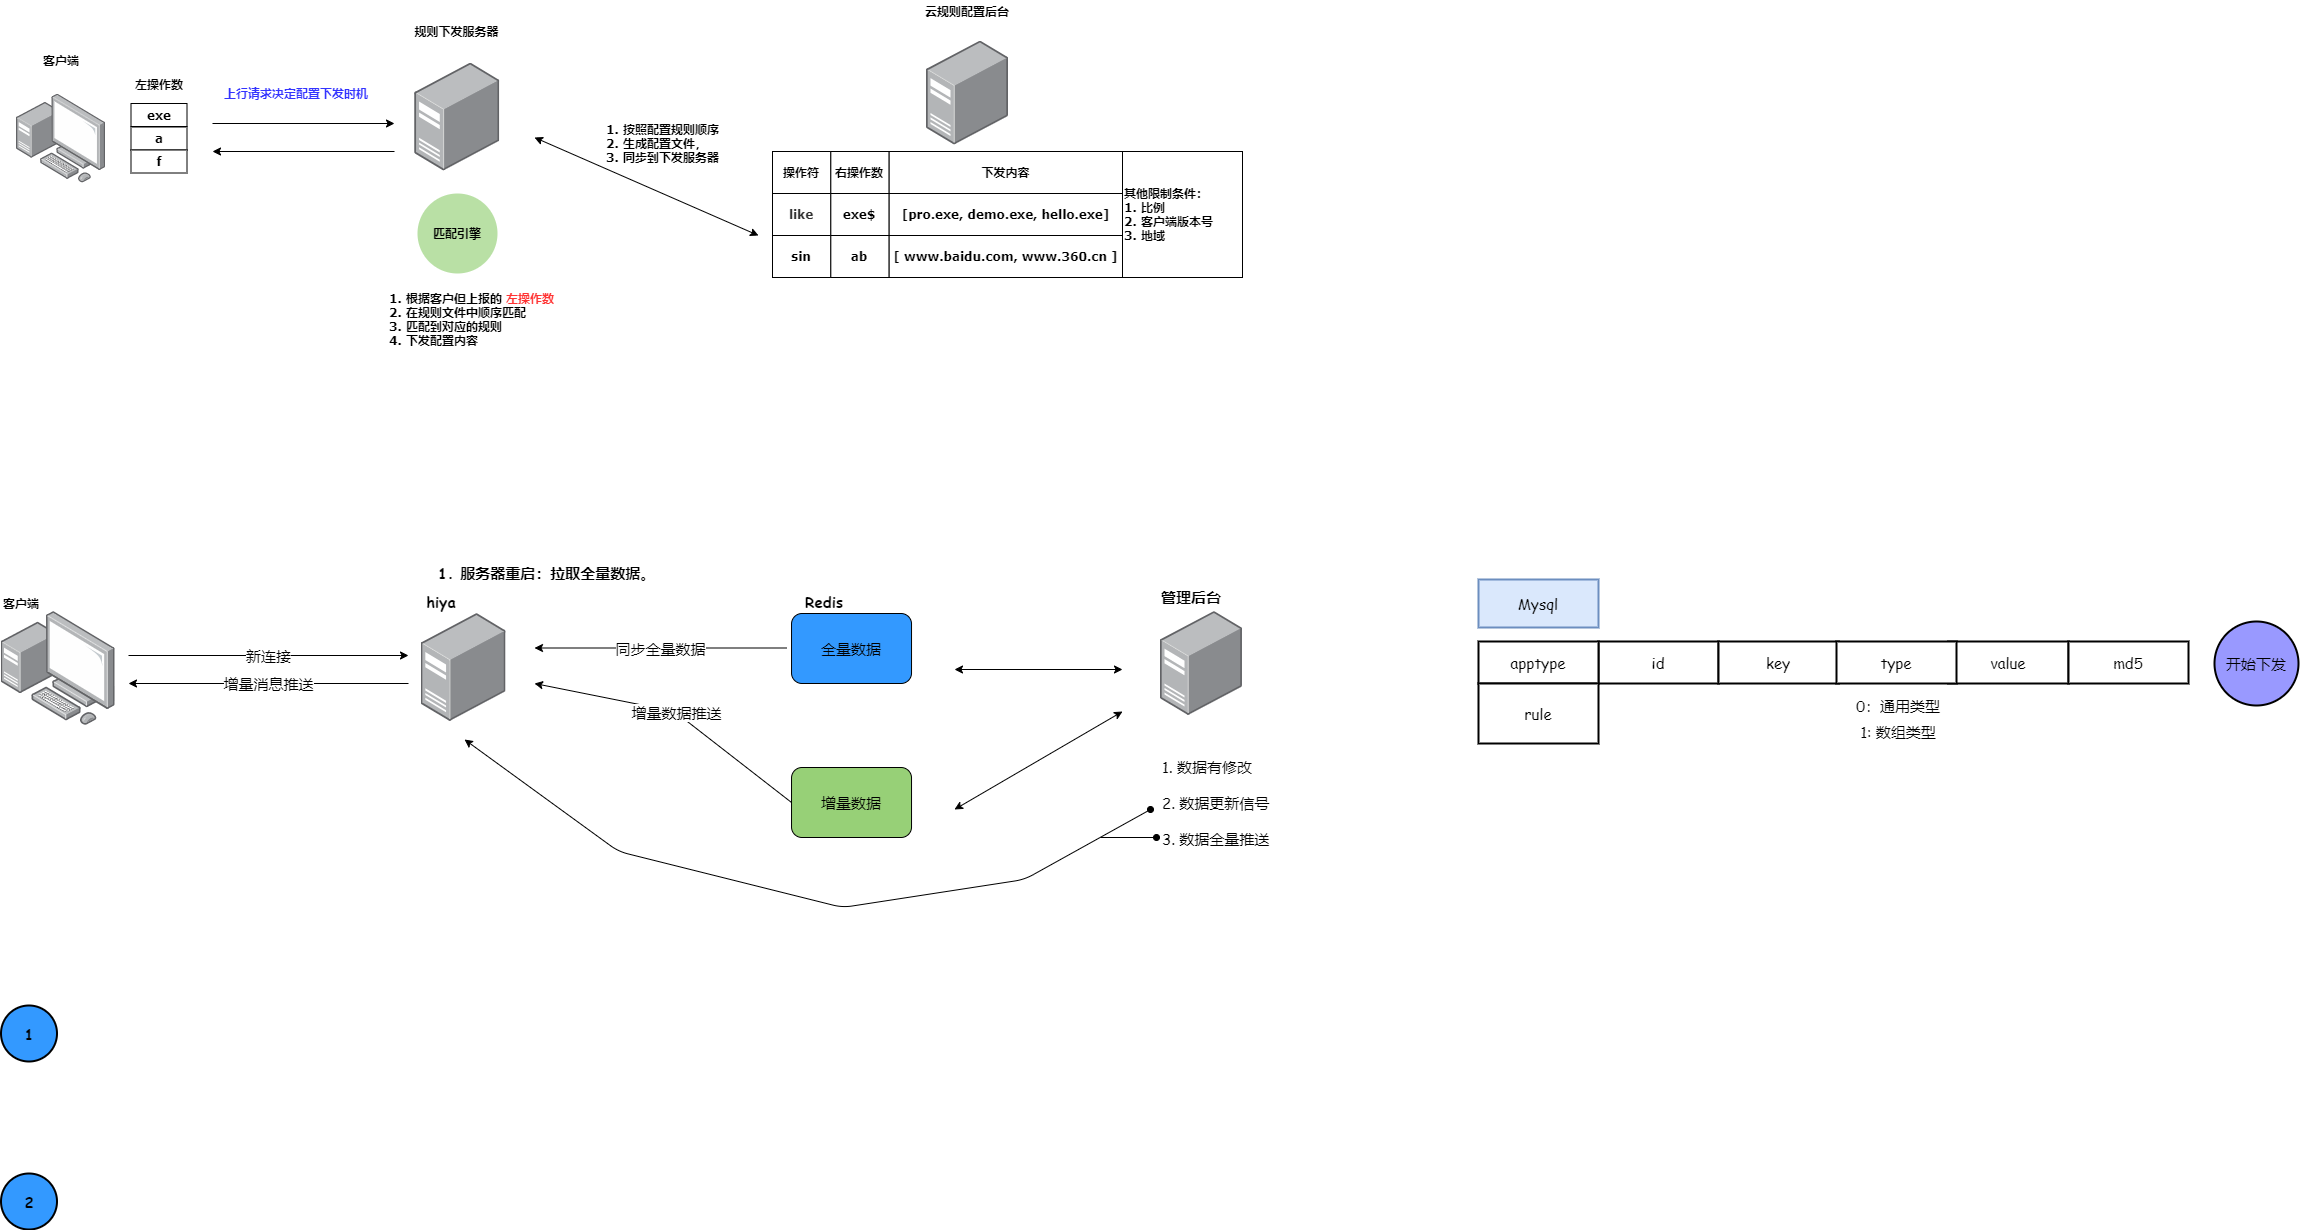

The diagram above was exported from draw.io. Its source (the exported page's mxGraphModel, read from the mxfile embedded in the PNG):
<mxGraphModel dx="2035" dy="866" grid="1" gridSize="14" guides="1" tooltips="1" connect="1" arrows="1" fold="1" page="0" pageScale="1" pageWidth="827" pageHeight="1169" math="0" shadow="0">
  <root>
    <mxCell id="0" />
    <mxCell id="1" parent="0" />
    <mxCell id="7LmoT7cvTvr7VzmyvrsS-6" value="" style="points=[];aspect=fixed;html=1;align=center;shadow=0;dashed=0;image;image=img/lib/allied_telesis/computer_and_terminals/Personal_Computer_with_Server.svg;fontFamily=Verdana;fontStyle=1" parent="1" vertex="1">
      <mxGeometry x="-42" y="376.5" width="89" height="89" as="geometry" />
    </mxCell>
    <mxCell id="7LmoT7cvTvr7VzmyvrsS-7" value="" style="points=[];aspect=fixed;html=1;align=center;shadow=0;dashed=0;image;image=img/lib/allied_telesis/computer_and_terminals/Server_Desktop.svg;fontFamily=Verdana;fontStyle=1" parent="1" vertex="1">
      <mxGeometry x="356.27" y="345.5" width="84.81" height="107.5" as="geometry" />
    </mxCell>
    <mxCell id="7LmoT7cvTvr7VzmyvrsS-8" value="" style="points=[];aspect=fixed;html=1;align=center;shadow=0;dashed=0;image;image=img/lib/allied_telesis/computer_and_terminals/Server_Desktop.svg;fontFamily=Verdana;fontStyle=1" parent="1" vertex="1">
      <mxGeometry x="868" y="323.5" width="82.05" height="104" as="geometry" />
    </mxCell>
    <mxCell id="7LmoT7cvTvr7VzmyvrsS-9" value="客户端" style="text;html=1;strokeColor=none;fillColor=none;align=center;verticalAlign=middle;whiteSpace=wrap;rounded=0;fontFamily=Verdana;fontStyle=1" parent="1" vertex="1">
      <mxGeometry x="-17.5" y="333" width="40" height="20" as="geometry" />
    </mxCell>
    <mxCell id="7LmoT7cvTvr7VzmyvrsS-10" value="左操作数" style="text;html=1;strokeColor=none;fillColor=none;align=center;verticalAlign=middle;whiteSpace=wrap;rounded=0;fontFamily=Verdana;fontStyle=1" parent="1" vertex="1">
      <mxGeometry x="61.5" y="356.5" width="78" height="20" as="geometry" />
    </mxCell>
    <mxCell id="7LmoT7cvTvr7VzmyvrsS-11" value="exe" style="rounded=0;whiteSpace=wrap;html=1;fontFamily=Verdana;fontStyle=1" parent="1" vertex="1">
      <mxGeometry x="72.5" y="386" width="56" height="23" as="geometry" />
    </mxCell>
    <mxCell id="7LmoT7cvTvr7VzmyvrsS-12" value="规则下发服务器" style="text;html=1;strokeColor=none;fillColor=none;align=center;verticalAlign=middle;whiteSpace=wrap;rounded=0;fontFamily=Verdana;fontStyle=1" parent="1" vertex="1">
      <mxGeometry x="350" y="303.5" width="97.36" height="20" as="geometry" />
    </mxCell>
    <mxCell id="7LmoT7cvTvr7VzmyvrsS-13" value="云规则配置后台" style="text;html=1;strokeColor=none;fillColor=none;align=center;verticalAlign=middle;whiteSpace=wrap;rounded=0;fontFamily=Verdana;fontStyle=1" parent="1" vertex="1">
      <mxGeometry x="853.03" y="283.5" width="112" height="20" as="geometry" />
    </mxCell>
    <mxCell id="7LmoT7cvTvr7VzmyvrsS-21" value="" style="group;fontFamily=Verdana;fontStyle=1" parent="1" vertex="1" connectable="0">
      <mxGeometry x="714" y="434" width="350" height="42" as="geometry" />
    </mxCell>
    <mxCell id="7LmoT7cvTvr7VzmyvrsS-18" value="操作符" style="rounded=0;whiteSpace=wrap;html=1;fontFamily=Verdana;fontStyle=1" parent="7LmoT7cvTvr7VzmyvrsS-21" vertex="1">
      <mxGeometry width="58.333333333333336" height="42" as="geometry" />
    </mxCell>
    <mxCell id="7LmoT7cvTvr7VzmyvrsS-19" value="右操作数" style="rounded=0;whiteSpace=wrap;html=1;fontFamily=Verdana;fontStyle=1" parent="7LmoT7cvTvr7VzmyvrsS-21" vertex="1">
      <mxGeometry x="58.333333333333336" width="58.333333333333336" height="42" as="geometry" />
    </mxCell>
    <mxCell id="7LmoT7cvTvr7VzmyvrsS-20" value="下发内容" style="rounded=0;whiteSpace=wrap;html=1;fontFamily=Verdana;fontStyle=1" parent="7LmoT7cvTvr7VzmyvrsS-21" vertex="1">
      <mxGeometry x="116.66666666666667" width="233.33333333333334" height="42" as="geometry" />
    </mxCell>
    <mxCell id="7LmoT7cvTvr7VzmyvrsS-22" value="" style="group;fontFamily=Verdana;fontStyle=1" parent="1" vertex="1" connectable="0">
      <mxGeometry x="714" y="476" width="350" height="42" as="geometry" />
    </mxCell>
    <mxCell id="7LmoT7cvTvr7VzmyvrsS-23" value="&lt;span style=&quot;color: rgb(51 , 51 , 51) ; font-family: &amp;quot;tahoma&amp;quot; , &amp;quot;helvetica&amp;quot; , &amp;quot;arial&amp;quot; , &amp;quot;simsun&amp;quot; , , &amp;quot;stxihei&amp;quot; , , &amp;quot;microsoft yahei&amp;quot; , , &amp;quot;heiti&amp;quot; , , sans-serif ; font-size: 11.2px ; text-align: left&quot;&gt;like&lt;/span&gt;" style="rounded=0;whiteSpace=wrap;html=1;fontFamily=Verdana;fontStyle=1" parent="7LmoT7cvTvr7VzmyvrsS-22" vertex="1">
      <mxGeometry width="58.333333333333336" height="42" as="geometry" />
    </mxCell>
    <mxCell id="7LmoT7cvTvr7VzmyvrsS-24" value="exe$" style="rounded=0;whiteSpace=wrap;html=1;fontFamily=Verdana;fontStyle=1" parent="7LmoT7cvTvr7VzmyvrsS-22" vertex="1">
      <mxGeometry x="58.333333333333336" width="58.333333333333336" height="42" as="geometry" />
    </mxCell>
    <mxCell id="7LmoT7cvTvr7VzmyvrsS-25" value="[pro.exe, demo.exe, hello.exe]" style="rounded=0;whiteSpace=wrap;html=1;fontFamily=Verdana;fontStyle=1" parent="7LmoT7cvTvr7VzmyvrsS-22" vertex="1">
      <mxGeometry x="116.66666666666667" width="233.33333333333334" height="42" as="geometry" />
    </mxCell>
    <mxCell id="7LmoT7cvTvr7VzmyvrsS-26" value="" style="group;fontFamily=Verdana;fontStyle=1" parent="1" vertex="1" connectable="0">
      <mxGeometry x="714" y="518" width="350" height="42" as="geometry" />
    </mxCell>
    <mxCell id="7LmoT7cvTvr7VzmyvrsS-27" value="sin" style="rounded=0;whiteSpace=wrap;html=1;fontFamily=Verdana;fontStyle=1" parent="7LmoT7cvTvr7VzmyvrsS-26" vertex="1">
      <mxGeometry width="58.333333333333336" height="42" as="geometry" />
    </mxCell>
    <mxCell id="7LmoT7cvTvr7VzmyvrsS-28" value="ab" style="rounded=0;whiteSpace=wrap;html=1;fontFamily=Verdana;fontStyle=1" parent="7LmoT7cvTvr7VzmyvrsS-26" vertex="1">
      <mxGeometry x="58.333333333333336" width="58.333333333333336" height="42" as="geometry" />
    </mxCell>
    <mxCell id="7LmoT7cvTvr7VzmyvrsS-29" value="[ www.baidu.com, www.360.cn ]" style="rounded=0;whiteSpace=wrap;html=1;fontFamily=Verdana;fontStyle=1" parent="7LmoT7cvTvr7VzmyvrsS-26" vertex="1">
      <mxGeometry x="116.66666666666667" width="233.33333333333334" height="42" as="geometry" />
    </mxCell>
    <mxCell id="7LmoT7cvTvr7VzmyvrsS-30" value="" style="endArrow=classic;startArrow=classic;html=1;fontFamily=Verdana;fontStyle=1" parent="1" edge="1">
      <mxGeometry width="50" height="50" relative="1" as="geometry">
        <mxPoint x="476" y="420" as="sourcePoint" />
        <mxPoint x="700" y="518" as="targetPoint" />
      </mxGeometry>
    </mxCell>
    <mxCell id="7LmoT7cvTvr7VzmyvrsS-31" value="1. 按照配置规则顺序&lt;br&gt;2. 生成配置文件，&lt;br&gt;3. 同步到下发服务器" style="text;html=1;strokeColor=none;fillColor=none;align=left;verticalAlign=middle;whiteSpace=wrap;rounded=0;fontFamily=Verdana;fontStyle=1" parent="1" vertex="1">
      <mxGeometry x="546" y="376.5" width="182" height="98" as="geometry" />
    </mxCell>
    <mxCell id="7LmoT7cvTvr7VzmyvrsS-32" value="a" style="rounded=0;whiteSpace=wrap;html=1;fontFamily=Verdana;fontStyle=1" parent="1" vertex="1">
      <mxGeometry x="72.5" y="409.5" width="56" height="23" as="geometry" />
    </mxCell>
    <mxCell id="7LmoT7cvTvr7VzmyvrsS-33" value="f" style="rounded=0;whiteSpace=wrap;html=1;fontFamily=Verdana;fontStyle=1" parent="1" vertex="1">
      <mxGeometry x="72.5" y="432.5" width="56" height="23" as="geometry" />
    </mxCell>
    <mxCell id="7LmoT7cvTvr7VzmyvrsS-34" value="" style="endArrow=classic;html=1;fontFamily=Verdana;fontStyle=1" parent="1" edge="1">
      <mxGeometry width="50" height="50" relative="1" as="geometry">
        <mxPoint x="154" y="406" as="sourcePoint" />
        <mxPoint x="336" y="406" as="targetPoint" />
      </mxGeometry>
    </mxCell>
    <mxCell id="7LmoT7cvTvr7VzmyvrsS-36" value="" style="endArrow=classic;html=1;fontFamily=Verdana;fontStyle=1" parent="1" edge="1">
      <mxGeometry width="50" height="50" relative="1" as="geometry">
        <mxPoint x="336" y="434" as="sourcePoint" />
        <mxPoint x="154" y="434" as="targetPoint" />
      </mxGeometry>
    </mxCell>
    <mxCell id="7LmoT7cvTvr7VzmyvrsS-38" value="1. 根据客户但上报的 &lt;font color=&quot;#ff3333&quot;&gt;左操作数&lt;/font&gt;&lt;br&gt;2. 在规则文件中顺序匹配&lt;br&gt;3. 匹配到对应的规则&lt;br&gt;4. 下发配置内容" style="text;html=1;strokeColor=none;fillColor=none;align=left;verticalAlign=middle;whiteSpace=wrap;rounded=0;fontFamily=Verdana;fontStyle=1" parent="1" vertex="1">
      <mxGeometry x="328.68" y="560" width="189.32" height="84" as="geometry" />
    </mxCell>
    <mxCell id="7LmoT7cvTvr7VzmyvrsS-39" value="其他限制条件：&lt;br&gt;1. 比例&lt;br&gt;2. 客户端版本号&lt;br&gt;3. 地域" style="rounded=0;whiteSpace=wrap;html=1;fontFamily=Verdana;fontStyle=1;align=left;" parent="1" vertex="1">
      <mxGeometry x="1064" y="434" width="120" height="126" as="geometry" />
    </mxCell>
    <mxCell id="7LmoT7cvTvr7VzmyvrsS-44" value="" style="ellipse;whiteSpace=wrap;html=1;aspect=fixed;fontFamily=Verdana;align=left;fillColor=#B9E0A5;strokeColor=none;" parent="1" vertex="1">
      <mxGeometry x="359" y="476" width="80" height="80" as="geometry" />
    </mxCell>
    <mxCell id="7LmoT7cvTvr7VzmyvrsS-41" value="匹配引擎" style="text;html=1;strokeColor=none;fillColor=none;align=center;verticalAlign=middle;whiteSpace=wrap;rounded=0;fontFamily=Verdana;fontStyle=1" parent="1" vertex="1">
      <mxGeometry x="356.68" y="506" width="84" height="20" as="geometry" />
    </mxCell>
    <mxCell id="7LmoT7cvTvr7VzmyvrsS-45" value="上行请求决定配置下发时机" style="text;html=1;strokeColor=none;fillColor=none;align=center;verticalAlign=middle;whiteSpace=wrap;rounded=0;fontFamily=Verdana;fontColor=#3333FF;fontStyle=1" parent="1" vertex="1">
      <mxGeometry x="139.5" y="365.5" width="196" height="20" as="geometry" />
    </mxCell>
    <mxCell id="83Sa5ch-13rp2FrxcJW0-8" value="" style="points=[];aspect=fixed;html=1;align=center;shadow=0;dashed=0;image;image=img/lib/allied_telesis/computer_and_terminals/Personal_Computer_with_Server.svg;fontFamily=Verdana;fontStyle=1" vertex="1" parent="1">
      <mxGeometry x="-57.5" y="894" width="114" height="114" as="geometry" />
    </mxCell>
    <mxCell id="83Sa5ch-13rp2FrxcJW0-11" value="客户端" style="text;html=1;strokeColor=none;fillColor=none;align=center;verticalAlign=middle;whiteSpace=wrap;rounded=0;fontFamily=Verdana;fontStyle=1" vertex="1" parent="1">
      <mxGeometry x="-57.5" y="876" width="40" height="20" as="geometry" />
    </mxCell>
    <mxCell id="83Sa5ch-13rp2FrxcJW0-12" value="" style="points=[];aspect=fixed;html=1;align=center;shadow=0;dashed=0;image;image=img/lib/allied_telesis/computer_and_terminals/Server_Desktop.svg;fontFamily=Verdana;fontStyle=1" vertex="1" parent="1">
      <mxGeometry x="362.55" y="896" width="84.81" height="107.5" as="geometry" />
    </mxCell>
    <mxCell id="83Sa5ch-13rp2FrxcJW0-13" value="hiya" style="text;html=1;strokeColor=none;fillColor=none;align=center;verticalAlign=middle;whiteSpace=wrap;rounded=0;labelBackgroundColor=none;fontFamily=Comic Sans MS;fontSize=15;fontStyle=1" vertex="1" parent="1">
      <mxGeometry x="362.54999999999995" y="874" width="40" height="20" as="geometry" />
    </mxCell>
    <mxCell id="83Sa5ch-13rp2FrxcJW0-15" value="全量数据" style="rounded=1;whiteSpace=wrap;html=1;labelBackgroundColor=none;fontFamily=Comic Sans MS;fontSize=15;fillColor=#3399FF;" vertex="1" parent="1">
      <mxGeometry x="733.03" y="896" width="120" height="70" as="geometry" />
    </mxCell>
    <mxCell id="83Sa5ch-13rp2FrxcJW0-16" value="增量数据" style="rounded=1;whiteSpace=wrap;html=1;labelBackgroundColor=none;fontFamily=Comic Sans MS;fontSize=15;fillColor=#97D077;" vertex="1" parent="1">
      <mxGeometry x="733.03" y="1050" width="120" height="70" as="geometry" />
    </mxCell>
    <mxCell id="83Sa5ch-13rp2FrxcJW0-18" value="新连接" style="endArrow=classic;html=1;fontFamily=Comic Sans MS;fontSize=15;" edge="1" parent="1">
      <mxGeometry width="50" height="50" relative="1" as="geometry">
        <mxPoint x="70" y="938" as="sourcePoint" />
        <mxPoint x="350" y="938" as="targetPoint" />
      </mxGeometry>
    </mxCell>
    <mxCell id="83Sa5ch-13rp2FrxcJW0-19" value="同步全量数据" style="endArrow=classic;html=1;fontFamily=Comic Sans MS;fontSize=15;" edge="1" parent="1">
      <mxGeometry width="50" height="50" relative="1" as="geometry">
        <mxPoint x="728" y="930.5" as="sourcePoint" />
        <mxPoint x="476" y="930.5" as="targetPoint" />
      </mxGeometry>
    </mxCell>
    <mxCell id="83Sa5ch-13rp2FrxcJW0-20" value="" style="points=[];aspect=fixed;html=1;align=center;shadow=0;dashed=0;image;image=img/lib/allied_telesis/computer_and_terminals/Server_Desktop.svg;fontFamily=Verdana;fontStyle=1" vertex="1" parent="1">
      <mxGeometry x="1101.95" y="894" width="82.05" height="104" as="geometry" />
    </mxCell>
    <mxCell id="83Sa5ch-13rp2FrxcJW0-21" value="管理后台" style="text;html=1;strokeColor=none;fillColor=none;align=center;verticalAlign=middle;whiteSpace=wrap;rounded=0;labelBackgroundColor=none;fontFamily=Comic Sans MS;fontSize=15;fontStyle=1" vertex="1" parent="1">
      <mxGeometry x="1092" y="868.5" width="82.05" height="20" as="geometry" />
    </mxCell>
    <mxCell id="83Sa5ch-13rp2FrxcJW0-22" value="" style="endArrow=classic;startArrow=classic;html=1;fontFamily=Comic Sans MS;fontSize=15;" edge="1" parent="1">
      <mxGeometry width="50" height="50" relative="1" as="geometry">
        <mxPoint x="896" y="952" as="sourcePoint" />
        <mxPoint x="1064" y="952" as="targetPoint" />
      </mxGeometry>
    </mxCell>
    <mxCell id="83Sa5ch-13rp2FrxcJW0-23" value="1. 数据有修改&lt;br&gt;&lt;br&gt;2. 数据更新信号&lt;br&gt;&lt;br&gt;3. 数据全量推送" style="text;html=1;strokeColor=none;fillColor=none;align=left;verticalAlign=middle;whiteSpace=wrap;rounded=0;labelBackgroundColor=none;fontFamily=Comic Sans MS;fontSize=15;" vertex="1" parent="1">
      <mxGeometry x="1101.95" y="1031" width="196" height="108" as="geometry" />
    </mxCell>
    <mxCell id="83Sa5ch-13rp2FrxcJW0-24" value="1. 服务器重启：拉取全量数据。&lt;br&gt;" style="text;html=1;strokeColor=none;fillColor=none;align=left;verticalAlign=middle;whiteSpace=wrap;rounded=0;labelBackgroundColor=none;fontFamily=Comic Sans MS;fontSize=15;fontStyle=1" vertex="1" parent="1">
      <mxGeometry x="378" y="836" width="308" height="38" as="geometry" />
    </mxCell>
    <mxCell id="83Sa5ch-13rp2FrxcJW0-25" value="Redis" style="text;html=1;strokeColor=none;fillColor=none;align=center;verticalAlign=middle;whiteSpace=wrap;rounded=0;labelBackgroundColor=none;fontFamily=Comic Sans MS;fontSize=15;fontStyle=1" vertex="1" parent="1">
      <mxGeometry x="733.03" y="874" width="66" height="20" as="geometry" />
    </mxCell>
    <mxCell id="83Sa5ch-13rp2FrxcJW0-26" value="1" style="ellipse;whiteSpace=wrap;html=1;aspect=fixed;labelBackgroundColor=none;fontFamily=Comic Sans MS;fontSize=15;fillColor=#3399FF;align=center;fontStyle=1;strokeWidth=2;" vertex="1" parent="1">
      <mxGeometry x="-57.5" y="1288" width="56" height="56" as="geometry" />
    </mxCell>
    <mxCell id="83Sa5ch-13rp2FrxcJW0-27" value="2" style="ellipse;whiteSpace=wrap;html=1;aspect=fixed;labelBackgroundColor=none;fontFamily=Comic Sans MS;fontSize=15;fillColor=#3399FF;align=center;fontStyle=1;strokeWidth=2;" vertex="1" parent="1">
      <mxGeometry x="-57.5" y="1456" width="56" height="56" as="geometry" />
    </mxCell>
    <mxCell id="83Sa5ch-13rp2FrxcJW0-28" value="" style="endArrow=classic;startArrow=classic;html=1;fontFamily=Comic Sans MS;fontSize=15;" edge="1" parent="1">
      <mxGeometry width="50" height="50" relative="1" as="geometry">
        <mxPoint x="896" y="1092" as="sourcePoint" />
        <mxPoint x="1064" y="994" as="targetPoint" />
      </mxGeometry>
    </mxCell>
    <mxCell id="83Sa5ch-13rp2FrxcJW0-29" value="增量数据推送" style="endArrow=classic;html=1;fontFamily=Comic Sans MS;fontSize=15;exitX=0;exitY=0.5;exitDx=0;exitDy=0;" edge="1" parent="1" source="83Sa5ch-13rp2FrxcJW0-16">
      <mxGeometry width="50" height="50" relative="1" as="geometry">
        <mxPoint x="770" y="998" as="sourcePoint" />
        <mxPoint x="476" y="966" as="targetPoint" />
        <Array as="points">
          <mxPoint x="616" y="994" />
        </Array>
      </mxGeometry>
    </mxCell>
    <mxCell id="83Sa5ch-13rp2FrxcJW0-30" value="增量消息推送" style="endArrow=classic;html=1;fontFamily=Comic Sans MS;fontSize=15;" edge="1" parent="1">
      <mxGeometry width="50" height="50" relative="1" as="geometry">
        <mxPoint x="350" y="966" as="sourcePoint" />
        <mxPoint x="70" y="966" as="targetPoint" />
      </mxGeometry>
    </mxCell>
    <mxCell id="83Sa5ch-13rp2FrxcJW0-33" value="" style="endArrow=oval;startArrow=classic;html=1;fontFamily=Comic Sans MS;fontSize=15;endFill=1;" edge="1" parent="1">
      <mxGeometry width="50" height="50" relative="1" as="geometry">
        <mxPoint x="406" y="1022" as="sourcePoint" />
        <mxPoint x="1092" y="1092" as="targetPoint" />
        <Array as="points">
          <mxPoint x="560" y="1134" />
          <mxPoint x="784" y="1190" />
          <mxPoint x="966" y="1162" />
        </Array>
      </mxGeometry>
    </mxCell>
    <mxCell id="83Sa5ch-13rp2FrxcJW0-34" value="" style="endArrow=oval;html=1;fontFamily=Comic Sans MS;fontSize=15;endFill=1;" edge="1" parent="1">
      <mxGeometry width="50" height="50" relative="1" as="geometry">
        <mxPoint x="1042" y="1120" as="sourcePoint" />
        <mxPoint x="1098" y="1120" as="targetPoint" />
      </mxGeometry>
    </mxCell>
    <mxCell id="83Sa5ch-13rp2FrxcJW0-36" value="Mysql" style="rounded=0;whiteSpace=wrap;html=1;labelBackgroundColor=none;fontFamily=Comic Sans MS;fontSize=15;strokeWidth=2;align=center;fillColor=#dae8fc;strokeColor=#6c8ebf;" vertex="1" parent="1">
      <mxGeometry x="1420" y="862" width="120" height="48" as="geometry" />
    </mxCell>
    <mxCell id="83Sa5ch-13rp2FrxcJW0-37" value="id" style="rounded=0;whiteSpace=wrap;html=1;labelBackgroundColor=none;fontFamily=Comic Sans MS;fontSize=15;strokeWidth=2;align=center;fillColor=#FFFFFF;" vertex="1" parent="1">
      <mxGeometry x="1540" y="924" width="120" height="42" as="geometry" />
    </mxCell>
    <mxCell id="83Sa5ch-13rp2FrxcJW0-38" value="key" style="rounded=0;whiteSpace=wrap;html=1;labelBackgroundColor=none;fontFamily=Comic Sans MS;fontSize=15;strokeWidth=2;align=center;fillColor=#FFFFFF;" vertex="1" parent="1">
      <mxGeometry x="1660" y="924" width="120" height="42" as="geometry" />
    </mxCell>
    <mxCell id="83Sa5ch-13rp2FrxcJW0-39" value="value" style="rounded=0;whiteSpace=wrap;html=1;labelBackgroundColor=none;fontFamily=Comic Sans MS;fontSize=15;strokeWidth=2;align=center;fillColor=#FFFFFF;" vertex="1" parent="1">
      <mxGeometry x="1890" y="924" width="120" height="42" as="geometry" />
    </mxCell>
    <mxCell id="83Sa5ch-13rp2FrxcJW0-40" value="type" style="rounded=0;whiteSpace=wrap;html=1;labelBackgroundColor=none;fontFamily=Comic Sans MS;fontSize=15;strokeWidth=2;align=center;fillColor=#FFFFFF;" vertex="1" parent="1">
      <mxGeometry x="1778" y="924" width="120" height="42" as="geometry" />
    </mxCell>
    <mxCell id="83Sa5ch-13rp2FrxcJW0-41" value="0：通用类型" style="text;html=1;strokeColor=none;fillColor=none;align=center;verticalAlign=middle;whiteSpace=wrap;rounded=0;labelBackgroundColor=none;fontFamily=Comic Sans MS;fontSize=15;" vertex="1" parent="1">
      <mxGeometry x="1790" y="978" width="100" height="20" as="geometry" />
    </mxCell>
    <mxCell id="83Sa5ch-13rp2FrxcJW0-42" value="1: 数组类型" style="text;html=1;strokeColor=none;fillColor=none;align=center;verticalAlign=middle;whiteSpace=wrap;rounded=0;labelBackgroundColor=none;fontFamily=Comic Sans MS;fontSize=15;" vertex="1" parent="1">
      <mxGeometry x="1790" y="1003.5" width="100" height="20" as="geometry" />
    </mxCell>
    <mxCell id="83Sa5ch-13rp2FrxcJW0-43" value="md5" style="rounded=0;whiteSpace=wrap;html=1;labelBackgroundColor=none;fontFamily=Comic Sans MS;fontSize=15;strokeWidth=2;align=center;fillColor=#FFFFFF;" vertex="1" parent="1">
      <mxGeometry x="2010" y="924" width="120" height="42" as="geometry" />
    </mxCell>
    <mxCell id="83Sa5ch-13rp2FrxcJW0-44" value="apptype" style="rounded=0;whiteSpace=wrap;html=1;labelBackgroundColor=none;fontFamily=Comic Sans MS;fontSize=15;strokeWidth=2;fillColor=#FFFFFF;align=center;" vertex="1" parent="1">
      <mxGeometry x="1420" y="924" width="120" height="42" as="geometry" />
    </mxCell>
    <mxCell id="83Sa5ch-13rp2FrxcJW0-46" value="开始下发" style="ellipse;whiteSpace=wrap;html=1;aspect=fixed;labelBackgroundColor=none;fontFamily=Comic Sans MS;fontSize=15;strokeWidth=2;align=center;fillColor=#9999FF;" vertex="1" parent="1">
      <mxGeometry x="2156" y="904" width="84" height="84" as="geometry" />
    </mxCell>
    <mxCell id="83Sa5ch-13rp2FrxcJW0-47" value="rule" style="rounded=0;whiteSpace=wrap;html=1;labelBackgroundColor=none;fontFamily=Comic Sans MS;fontSize=15;strokeWidth=2;fillColor=#FFFFFF;align=center;" vertex="1" parent="1">
      <mxGeometry x="1420" y="966" width="120" height="60" as="geometry" />
    </mxCell>
  </root>
</mxGraphModel>